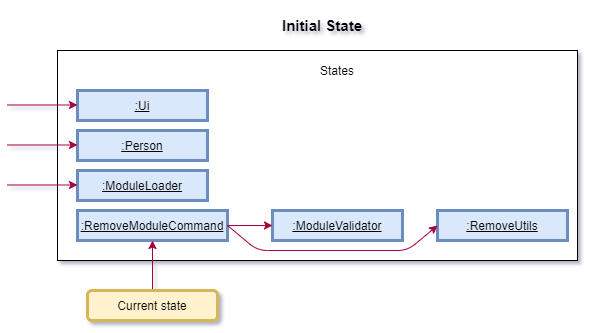

The diagram above was exported from draw.io. Its source (the exported page's mxGraphModel, read from the mxfile embedded in the PNG):
<mxGraphModel dx="1038" dy="580" grid="1" gridSize="10" guides="1" tooltips="1" connect="1" arrows="1" fold="1" page="1" pageScale="1" pageWidth="850" pageHeight="1100" math="0" shadow="1">
  <root>
    <mxCell id="0" />
    <mxCell id="1" parent="0" />
    <mxCell id="fXkbZ0OB-9wHLhqj-Bbc-1" value="&lt;font style=&quot;font-size: 15px&quot;&gt;&lt;b&gt;Initial State&lt;/b&gt;&lt;/font&gt;" style="text;html=1;strokeColor=none;fillColor=none;align=center;verticalAlign=middle;whiteSpace=wrap;rounded=0;" parent="1" vertex="1">
      <mxGeometry x="360" y="20" width="90" height="50" as="geometry" />
    </mxCell>
    <mxCell id="fXkbZ0OB-9wHLhqj-Bbc-2" value="" style="rounded=0;whiteSpace=wrap;html=1;" parent="1" vertex="1">
      <mxGeometry x="140" y="70" width="520" height="210" as="geometry" />
    </mxCell>
    <mxCell id="fXkbZ0OB-9wHLhqj-Bbc-3" value="States" style="text;html=1;strokeColor=none;fillColor=none;align=center;verticalAlign=middle;whiteSpace=wrap;rounded=0;" parent="1" vertex="1">
      <mxGeometry x="400" y="80" width="40" height="20" as="geometry" />
    </mxCell>
    <mxCell id="fXkbZ0OB-9wHLhqj-Bbc-4" value=":Ui" style="rounded=0;whiteSpace=wrap;html=1;fillColor=#dae8fc;strokeColor=#6c8ebf;fontStyle=4;glass=0;strokeWidth=3;" parent="1" vertex="1">
      <mxGeometry x="160" y="110" width="130" height="30" as="geometry" />
    </mxCell>
    <mxCell id="fXkbZ0OB-9wHLhqj-Bbc-5" value=":Person" style="rounded=0;whiteSpace=wrap;html=1;fillColor=#dae8fc;strokeColor=#6c8ebf;fontStyle=4;strokeWidth=3;" parent="1" vertex="1">
      <mxGeometry x="160" y="150" width="130" height="30" as="geometry" />
    </mxCell>
    <mxCell id="fXkbZ0OB-9wHLhqj-Bbc-6" value=":ModuleLoader" style="rounded=0;whiteSpace=wrap;html=1;fillColor=#dae8fc;strokeColor=#6c8ebf;fontStyle=4;strokeWidth=3;" parent="1" vertex="1">
      <mxGeometry x="160" y="190" width="130" height="30" as="geometry" />
    </mxCell>
    <mxCell id="fXkbZ0OB-9wHLhqj-Bbc-7" value=":RemoveModuleCommand" style="rounded=0;whiteSpace=wrap;html=1;fillColor=#dae8fc;strokeColor=#6c8ebf;fontStyle=4;strokeWidth=3;" parent="1" vertex="1">
      <mxGeometry x="160" y="230" width="150" height="30" as="geometry" />
    </mxCell>
    <mxCell id="fXkbZ0OB-9wHLhqj-Bbc-8" value=":ModuleValidator" style="rounded=0;whiteSpace=wrap;html=1;fillColor=#dae8fc;strokeColor=#6c8ebf;fontStyle=4;strokeWidth=3;" parent="1" vertex="1">
      <mxGeometry x="355" y="230" width="130" height="30" as="geometry" />
    </mxCell>
    <mxCell id="fXkbZ0OB-9wHLhqj-Bbc-9" value=":RemoveUtils" style="rounded=0;whiteSpace=wrap;html=1;fillColor=#dae8fc;strokeColor=#6c8ebf;fontStyle=4;strokeWidth=3;" parent="1" vertex="1">
      <mxGeometry x="520" y="230" width="130" height="30" as="geometry" />
    </mxCell>
    <mxCell id="fXkbZ0OB-9wHLhqj-Bbc-10" value="" style="endArrow=classic;html=1;fillColor=#d80073;strokeColor=#A50040;" parent="1" edge="1">
      <mxGeometry width="50" height="50" relative="1" as="geometry">
        <mxPoint x="90" y="124.5" as="sourcePoint" />
        <mxPoint x="160" y="124.5" as="targetPoint" />
      </mxGeometry>
    </mxCell>
    <mxCell id="fXkbZ0OB-9wHLhqj-Bbc-11" value="" style="endArrow=classic;html=1;entryX=0.5;entryY=1;entryDx=0;entryDy=0;exitX=0.5;exitY=0;exitDx=0;exitDy=0;fillColor=#d80073;strokeColor=#A50040;" parent="1" source="fXkbZ0OB-9wHLhqj-Bbc-14" target="fXkbZ0OB-9wHLhqj-Bbc-7" edge="1">
      <mxGeometry width="50" height="50" relative="1" as="geometry">
        <mxPoint x="225" y="310" as="sourcePoint" />
        <mxPoint x="260" y="300" as="targetPoint" />
      </mxGeometry>
    </mxCell>
    <mxCell id="fXkbZ0OB-9wHLhqj-Bbc-12" value="" style="endArrow=classic;html=1;fillColor=#d80073;strokeColor=#A50040;" parent="1" edge="1">
      <mxGeometry width="50" height="50" relative="1" as="geometry">
        <mxPoint x="90" y="164.5" as="sourcePoint" />
        <mxPoint x="160" y="164.5" as="targetPoint" />
      </mxGeometry>
    </mxCell>
    <mxCell id="fXkbZ0OB-9wHLhqj-Bbc-13" value="" style="endArrow=classic;html=1;fillColor=#d80073;strokeColor=#A50040;" parent="1" edge="1">
      <mxGeometry width="50" height="50" relative="1" as="geometry">
        <mxPoint x="90" y="204.5" as="sourcePoint" />
        <mxPoint x="160" y="204.5" as="targetPoint" />
      </mxGeometry>
    </mxCell>
    <mxCell id="fXkbZ0OB-9wHLhqj-Bbc-14" value="Current state" style="rounded=1;whiteSpace=wrap;html=1;fillColor=#fff2cc;strokeColor=#d6b656;fontStyle=0;strokeWidth=3;" parent="1" vertex="1">
      <mxGeometry x="170" y="310" width="130" height="30" as="geometry" />
    </mxCell>
    <mxCell id="fXkbZ0OB-9wHLhqj-Bbc-15" value="" style="endArrow=classic;html=1;entryX=0;entryY=0.5;entryDx=0;entryDy=0;fillColor=#d80073;strokeColor=#A50040;" parent="1" target="fXkbZ0OB-9wHLhqj-Bbc-8" edge="1">
      <mxGeometry width="50" height="50" relative="1" as="geometry">
        <mxPoint x="310" y="245" as="sourcePoint" />
        <mxPoint x="340" y="245" as="targetPoint" />
      </mxGeometry>
    </mxCell>
    <mxCell id="fXkbZ0OB-9wHLhqj-Bbc-16" value="" style="endArrow=classic;html=1;entryX=0;entryY=0.5;entryDx=0;entryDy=0;exitX=1;exitY=0.5;exitDx=0;exitDy=0;fillColor=#d80073;strokeColor=#A50040;" parent="1" source="fXkbZ0OB-9wHLhqj-Bbc-7" target="fXkbZ0OB-9wHLhqj-Bbc-9" edge="1">
      <mxGeometry width="50" height="50" relative="1" as="geometry">
        <mxPoint x="290" y="259" as="sourcePoint" />
        <mxPoint x="340" y="259" as="targetPoint" />
        <Array as="points">
          <mxPoint x="340" y="270" />
          <mxPoint x="490" y="270" />
        </Array>
      </mxGeometry>
    </mxCell>
  </root>
</mxGraphModel>